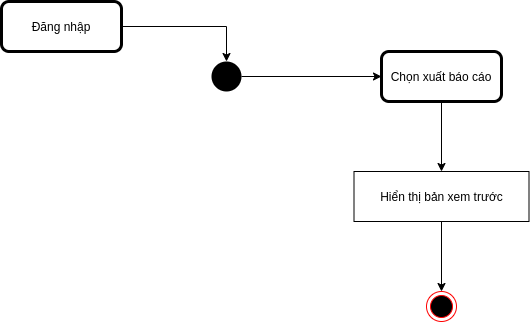

The diagram above was exported from draw.io. Its source (the exported page's mxGraphModel, read from the mxfile embedded in the PNG):
<mxGraphModel dx="1865" dy="592" grid="1" gridSize="10" guides="1" tooltips="1" connect="1" arrows="1" fold="1" page="1" pageScale="1" pageWidth="827" pageHeight="1169" math="0" shadow="0">
  <root>
    <mxCell id="0" />
    <mxCell id="1" parent="0" />
    <mxCell id="acG9q9HnbtRRep_GRzMn-3" style="edgeStyle=orthogonalEdgeStyle;rounded=0;orthogonalLoop=1;jettySize=auto;html=1;entryX=0;entryY=0.5;entryDx=0;entryDy=0;" edge="1" parent="1" source="acG9q9HnbtRRep_GRzMn-1" target="acG9q9HnbtRRep_GRzMn-2">
      <mxGeometry relative="1" as="geometry" />
    </mxCell>
    <mxCell id="acG9q9HnbtRRep_GRzMn-1" value="" style="ellipse;fillColor=#000000;strokeColor=none;" vertex="1" parent="1">
      <mxGeometry x="150" y="90" width="30" height="30" as="geometry" />
    </mxCell>
    <mxCell id="acG9q9HnbtRRep_GRzMn-6" style="edgeStyle=orthogonalEdgeStyle;rounded=0;orthogonalLoop=1;jettySize=auto;html=1;entryX=0.5;entryY=0;entryDx=0;entryDy=0;" edge="1" parent="1" source="acG9q9HnbtRRep_GRzMn-2" target="acG9q9HnbtRRep_GRzMn-4">
      <mxGeometry relative="1" as="geometry" />
    </mxCell>
    <mxCell id="acG9q9HnbtRRep_GRzMn-2" value="Chọn xuất báo cáo" style="shape=ext;rounded=1;html=1;whiteSpace=wrap;strokeWidth=3;" vertex="1" parent="1">
      <mxGeometry x="320" y="80" width="120" height="50" as="geometry" />
    </mxCell>
    <mxCell id="acG9q9HnbtRRep_GRzMn-12" style="edgeStyle=orthogonalEdgeStyle;rounded=0;orthogonalLoop=1;jettySize=auto;html=1;entryX=0.5;entryY=0;entryDx=0;entryDy=0;" edge="1" parent="1" source="acG9q9HnbtRRep_GRzMn-4" target="acG9q9HnbtRRep_GRzMn-7">
      <mxGeometry relative="1" as="geometry" />
    </mxCell>
    <mxCell id="acG9q9HnbtRRep_GRzMn-4" value="Hiển thị bản xem trước" style="html=1;dashed=0;whitespace=wrap;" vertex="1" parent="1">
      <mxGeometry x="292.5" y="200" width="175" height="50" as="geometry" />
    </mxCell>
    <mxCell id="acG9q9HnbtRRep_GRzMn-7" value="" style="ellipse;html=1;shape=endState;fillColor=#000000;strokeColor=#ff0000;" vertex="1" parent="1">
      <mxGeometry x="365" y="320" width="30" height="30" as="geometry" />
    </mxCell>
    <mxCell id="acG9q9HnbtRRep_GRzMn-10" style="edgeStyle=orthogonalEdgeStyle;rounded=0;orthogonalLoop=1;jettySize=auto;html=1;entryX=0.5;entryY=0;entryDx=0;entryDy=0;" edge="1" parent="1" source="acG9q9HnbtRRep_GRzMn-9" target="acG9q9HnbtRRep_GRzMn-1">
      <mxGeometry relative="1" as="geometry" />
    </mxCell>
    <mxCell id="acG9q9HnbtRRep_GRzMn-9" value="Đăng nhập" style="shape=ext;rounded=1;html=1;whiteSpace=wrap;strokeWidth=3;" vertex="1" parent="1">
      <mxGeometry x="-60" y="30" width="120" height="50" as="geometry" />
    </mxCell>
  </root>
</mxGraphModel>